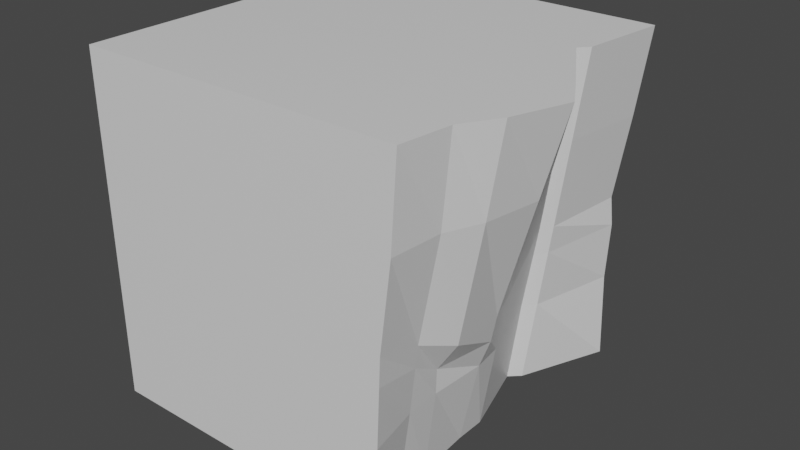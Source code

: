 # Source: V6.Ground.Top.Mid01.blend  (saved by Blender 2.82.7; exported with 4.5.12 LTS)
import bpy
from mathutils import Matrix  # noqa: F401  (used for matrix-valued properties, if any)

bpy.ops.wm.read_factory_settings(use_empty=True)
scene = bpy.context.scene
scene.name = 'Scene'

# ---- collections
col_collection = bpy.data.collections.new('Collection'); scene.collection.children.link(col_collection)

# ---- materials (node trees are filled in below, after node groups)
mat_material = bpy.data.materials.new('Material')
mat_material.alpha_threshold = 0.0
mat_material.line_color = (0.0, 0.0, 0.0, 1.0)

# ---- material node trees
mat_material.use_nodes = True; mat_material.node_tree.nodes.clear()
_N = mat_material.node_tree.nodes; _L = mat_material.node_tree.links
n0 = _N.new('ShaderNodeOutputMaterial'); n0.name = 'Material Output'; n0.location = (300, 300)
n1 = _N.new('ShaderNodeBsdfPrincipled'); n1.name = 'Principled BSDF'; n1.location = (10, 300)
n1.distribution = 'GGX'
n1.subsurface_method = 'BURLEY'
n1.inputs[2].default_value = 0.4
n1.inputs[3].default_value = 1.45
n1.inputs[27].default_value = (0.0, 0.0, 0.0, 1.0)
n1.inputs[28].default_value = 1.0
_L.new(n1.outputs[0], n0.inputs[0])
n0.is_active_output = True

# ---- world
world_world = bpy.data.worlds.new('World'); scene.world = world_world
world_world.use_nodes = True; world_world.node_tree.nodes.clear()
_N = world_world.node_tree.nodes; _L = world_world.node_tree.links
n0 = _N.new('ShaderNodeOutputWorld'); n0.name = 'World Output'; n0.location = (300, 300)
n1 = _N.new('ShaderNodeBackground'); n1.name = 'Background'; n1.location = (10, 300)
n1.inputs[0].default_value = (0.05088, 0.05088, 0.05088, 1.0)
_L.new(n1.outputs[0], n0.inputs[0])
n0.is_active_output = True
world_world.color = (0.05088, 0.05088, 0.05088)
world_world.use_sun_shadow = False
world_world.sun_shadow_jitter_overblur = 0.0

# ---- meshes
me_cube = bpy.data.meshes.new('Cube')
me_cube.from_pydata([(0.915, 1.0, 1.0), (0.7854, 1.0, -1.0), (0.9072, -1.0, 1.0), (0.7854, -1.0, -1.0), (-1.0, 1.0, 1.0), (-1.0, 1.0, -1.0), (-1.0, -1.0, 1.0), (-1.0, -1.0, -1.0), (-1.0, 0.0, -1.0), (1.073, 0.0, 1.0), (-1.0, 0.0, 1.0), (0.6439, 0.0, -1.0), (0.0, 1.0, -1.0), (0.0, -1.0, 1.0), (0.0, -1.0, -1.0), (0.0, 1.0, 1.0), (0.0, 0.0, -1.0), (0.0, 0.0, 1.0), (-1.0, 0.5, 1.0), (0.5749, 0.5, -1.0), (-1.0, 0.5, -1.0), (0.8535, 0.5, 1.0), (0.0, 0.5, 1.0), (0.0, 0.5, -1.0), (-1.0, -0.5, -1.0), (1.065, -0.5, 1.0), (-1.0, -0.5, 1.0), (0.6652, -0.5, -1.0), (0.0, -0.5, -1.0), (0.0, -0.5, 1.0), (0.5, -1.0, -1.0), (0.5, 1.0, 1.0), (0.5, 0.0, 1.0), (0.5, 1.0, -1.0), (0.5, -1.0, 1.0), (0.5, 0.0, -1.0), (0.5, 0.5, 1.0), (0.5, 0.5, -1.0), (0.5, -0.5, 1.0), (0.5, -0.5, -1.0), (-0.5, 1.0, -1.0), (-0.5, -1.0, 1.0), (-0.5, 0.0, -1.0), (-0.5, -1.0, -1.0), (-0.5, 1.0, 1.0), (-0.5, 0.0, 1.0), (-0.5, 0.5, -1.0), (-0.5, 0.5, 1.0), (-0.5, -0.5, -1.0), (-0.5, -0.5, 1.0), (0.7652, 1.0, 0.0), (-1.0, -1.0, 0.0), (0.8117, -1.0, 0.0), (-1.0, 1.0, 0.0), (0.7801, 0.0, -0.1756), (-1.0, 0.0, 0.0), (0.0, 1.0, 0.0), (0.0, -1.0, 0.0), (0.7142, 0.5, 0.0), (-1.0, 0.5, 0.0), (-1.0, -0.5, 0.0), (0.8529, -0.5, -0.1756), (0.5, -1.0, 0.0), (0.5, 1.0, 0.0), (-0.5, 1.0, 0.0), (-0.5, -1.0, 0.0), (-1.0, -1.0, 0.5), (0.8453, 1.0, 0.5), (0.8745, -1.0, 0.5), (-1.0, 1.0, 0.5), (0.9665, 0.0, 0.5), (-1.0, 0.0, 0.5), (0.0, 1.0, 0.5), (0.0, -1.0, 0.5), (0.7838, 0.5, 0.5), (-1.0, 0.5, 0.5), (-1.0, -0.5, 0.5), (0.9809, -0.5, 0.5), (0.5, -1.0, 0.5), (0.5, 1.0, 0.5), (-0.5, 1.0, 0.5), (-0.5, -1.0, 0.5), (0.767, 1.0, -0.5), (0.7911, -1.0, -0.5), (-1.0, 1.0, -0.5), (0.7251, 0.0, -0.5), (-1.0, 0.0, -0.5), (0.0, 1.0, -0.5), (0.0, -1.0, -0.5), (0.6446, 0.5, -0.5), (-1.0, 0.5, -0.5), (-1.0, -0.5, -0.5), (0.7288, -0.5, -0.5), (0.5, -1.0, -0.5), (0.5, 1.0, -0.5), (-0.5, 1.0, -0.5), (-0.5, -1.0, -0.5), (-1.0, -1.0, -0.5), (-1.0, 0.4413, -1.0), (0.8032, 0.4413, 1.0), (0.0, 0.4413, 1.0), (0.0, 0.4413, -1.0), (-1.0, 0.4413, 1.0), (0.5134, 0.4413, -1.0), (0.5, 0.4413, 1.0), (0.5, 0.4413, -1.0), (-0.5, 0.4413, -1.0), (-0.5, 0.4413, 1.0), (-1.0, 0.4413, 0.0), (0.6634, 0.4413, -0.0206), (-1.0, 0.4413, 0.5), (0.7398, 0.4413, 0.5), (0.583, 0.4413, -0.5), (-1.0, 0.4413, -0.5), (-1.0, -0.177, 1.0), (0.6439, -0.177, -1.0), (-1.0, -0.177, -1.0), (1.178, -0.177, 1.0), (0.0, -0.177, -1.0), (0.0, -0.177, 1.0), (0.5, -0.177, -1.0), (0.5, -0.177, 1.0), (-0.5, -0.177, 1.0), (-0.5, -0.177, -1.0), (0.8423, -0.177, -0.1756), (-1.0, -0.177, 0.0), (1.035, -0.177, 0.5), (-1.0, -0.177, 0.5), (-1.0, -0.177, -0.5), (0.7484, -0.177, -0.5), (-1.0, -0.7014, -0.5), (0.7335, -0.7014, -0.5), (0.8956, -0.7014, 0.5), (-1.0, -0.7014, 0.5), (0.7788, -0.7014, -0.1048), (-1.0, -0.7014, 0.0), (-0.5, -0.7014, 1.0), (-0.5, -0.7014, -1.0), (0.5, -0.7014, -1.0), (0.5, -0.7014, 1.0), (0.6638, -0.7014, -1.0), (-1.0, -0.7014, 1.0), (0.0, -0.7014, 1.0), (0.0, -0.7014, -1.0), (0.9438, -0.7014, 1.0), (-1.0, -0.7014, -1.0), (-1.0, -1.0, -0.1626), (0.7833, 1.0, -0.1626), (0.805, -1.0, -0.1626), (-1.0, 1.0, -0.1626), (0.7622, 0.0, -0.2811), (-1.0, 0.0, -0.1626), (0.0, 1.0, -0.1626), (0.0, -1.0, -0.1626), (0.6916, 0.5, -0.1626), (-1.0, 0.5, -0.1626), (-1.0, -0.5, -0.1626), (0.7332, -0.5, -0.3563), (0.5, -1.0, -0.1626), (0.5, 1.0, -0.1626), (-0.5, 1.0, -0.1626), (-0.5, -1.0, -0.1626), (0.6373, 0.4413, -0.1765), (-1.0, 0.4413, -0.1626), (-1.0, -0.177, -0.1626), (0.8118, -0.177, -0.3325), (-1.0, -0.7014, -0.1626), (0.764, -0.7014, -0.2333)], [], [(136, 141, 6, 41), (81, 41, 6, 66), (75, 18, 4, 69), (138, 140, 3, 30), (132, 144, 2, 68), (79, 31, 0, 67), (111, 99, 9, 70), (105, 103, 11, 35), (127, 114, 10, 71), (107, 102, 10, 45), (104, 100, 17, 32), (106, 101, 16, 42), (80, 44, 15, 72), (137, 143, 14, 43), (78, 34, 13, 73), (139, 142, 13, 34), (40, 12, 23, 46), (31, 15, 22, 36), (44, 4, 18, 47), (33, 1, 19, 37), (67, 0, 21, 74), (110, 102, 18, 75), (121, 119, 29, 38), (123, 118, 28, 48), (133, 141, 26, 76), (126, 117, 25, 77), (120, 115, 27, 39), (122, 114, 26, 49), (118, 120, 39, 28), (117, 121, 38, 25), (12, 33, 37, 23), (0, 31, 36, 21), (144, 139, 34, 2), (68, 2, 34, 78), (99, 104, 32, 9), (101, 105, 35, 16), (72, 15, 31, 79), (143, 138, 30, 14), (119, 122, 49, 29), (116, 123, 48, 24), (15, 44, 47, 22), (5, 40, 46, 20), (145, 137, 43, 7), (69, 4, 44, 80), (98, 106, 42, 8), (100, 107, 45, 17), (73, 13, 41, 81), (142, 136, 41, 13), (7, 97, 130, 145), (153, 57, 65, 161), (149, 53, 64, 160), (152, 56, 63, 159), (148, 52, 62, 158), (165, 124, 61, 157), (166, 135, 60, 156), (163, 108, 59, 155), (147, 50, 58, 154), (158, 62, 57, 153), (160, 64, 56, 152), (164, 125, 55, 151), (162, 109, 54, 150), (159, 63, 50, 147), (167, 134, 52, 148), (155, 59, 53, 149), (57, 73, 81, 65), (53, 69, 80, 64), (56, 72, 79, 63), (52, 68, 78, 62), (124, 126, 77, 61), (135, 133, 76, 60), (108, 110, 75, 59), (50, 67, 74, 58), (62, 78, 73, 57), (64, 80, 72, 56), (125, 127, 71, 55), (109, 111, 70, 54), (63, 79, 67, 50), (134, 132, 68, 52), (59, 75, 69, 53), (65, 81, 66, 51), (43, 96, 97, 7), (20, 90, 84, 5), (140, 131, 83, 3), (33, 94, 82, 1), (103, 112, 85, 11), (116, 128, 86, 8), (40, 95, 87, 12), (30, 93, 88, 14), (1, 82, 89, 19), (98, 113, 90, 20), (145, 130, 91, 24), (115, 129, 92, 27), (3, 83, 93, 30), (12, 87, 94, 33), (5, 84, 95, 40), (14, 88, 96, 43), (8, 86, 113, 98), (19, 89, 112, 103), (58, 74, 111, 109), (55, 71, 110, 108), (161, 65, 51, 146), (154, 58, 109, 162), (22, 47, 107, 100), (20, 46, 106, 98), (23, 37, 105, 101), (21, 36, 104, 99), (71, 10, 102, 110), (46, 23, 101, 106), (36, 22, 100, 104), (47, 18, 102, 107), (37, 19, 103, 105), (74, 21, 99, 111), (11, 85, 129, 115), (24, 91, 128, 116), (60, 76, 127, 125), (54, 70, 126, 124), (151, 55, 108, 163), (156, 60, 125, 164), (8, 42, 123, 116), (17, 45, 122, 119), (9, 32, 121, 117), (16, 35, 120, 118), (45, 10, 114, 122), (35, 11, 115, 120), (70, 9, 117, 126), (42, 16, 118, 123), (32, 17, 119, 121), (76, 26, 114, 127), (49, 26, 141, 136), (39, 27, 140, 138), (77, 25, 144, 132), (48, 28, 143, 137), (38, 29, 142, 139), (66, 6, 141, 133), (25, 38, 139, 144), (28, 39, 138, 143), (24, 48, 137, 145), (29, 49, 136, 142), (146, 51, 135, 166), (157, 61, 134, 167), (51, 66, 133, 135), (61, 77, 132, 134), (27, 92, 131, 140), (150, 54, 124, 165), (85, 150, 165, 129), (92, 157, 167, 131), (97, 146, 166, 130), (91, 156, 164, 128), (86, 151, 163, 113), (89, 154, 162, 112), (96, 161, 146, 97), (90, 155, 149, 84), (131, 167, 148, 83), (94, 159, 147, 82), (112, 162, 150, 85), (128, 164, 151, 86), (95, 160, 152, 87), (93, 158, 153, 88), (82, 147, 154, 89), (113, 163, 155, 90), (130, 166, 156, 91), (129, 165, 157, 92), (83, 148, 158, 93), (87, 152, 159, 94), (84, 149, 160, 95), (88, 153, 161, 96)])
_uv = me_cube.uv_layers.new(name='UVMap')
_uv.uv.foreach_set('vector', [0.5796, 0.6268, 0.6619, 0.6274, 0.6616, 0.6765, 0.5793, 0.676, 0.7427, 0.08821, 0.6604, 0.08869, 0.6599, 0.006345, 0.7422, 0.005862, 0.2488, 0.9182, 0.3312, 0.9182, 0.3312, 1.001, 0.2488, 1.001, 0.7542, 0.6819, 0.7272, 0.6819, 0.7072, 0.6327, 0.7542, 0.6327, 0.05797, 0.2571, 0.05218, 0.3396, 0.003298, 0.3358, 0.008711, 0.2541, 0.4382, 0.7531, 0.3559, 0.7531, 0.3559, 0.6848, 0.4382, 0.6963, 0.2612, 0.255, 0.2633, 0.3381, 0.1792, 0.3468, 0.1792, 0.2626, 0.7542, 0.8701, 0.752, 0.8701, 0.7305, 0.7974, 0.7542, 0.7974, 0.2488, 0.8068, 0.3312, 0.8068, 0.3312, 0.8359, 0.2488, 0.8359, 0.5808, 0.4386, 0.6632, 0.4391, 0.6627, 0.5118, 0.5804, 0.5113, 0.4161, 0.4375, 0.4985, 0.438, 0.498, 0.5107, 0.4157, 0.5102, 0.9189, 0.8701, 0.8365, 0.8701, 0.8365, 0.7974, 0.9189, 0.7974, 0.4382, 0.9178, 0.3559, 0.9178, 0.3559, 0.8355, 0.4382, 0.8355, 0.9189, 0.6819, 0.8365, 0.6819, 0.8365, 0.6327, 0.9189, 0.6327, 0.7437, 0.2529, 0.6613, 0.2534, 0.6609, 0.171, 0.7432, 0.1706, 0.4149, 0.6257, 0.4972, 0.6263, 0.4969, 0.6754, 0.4146, 0.6749, 0.9189, 0.9621, 0.8365, 0.9621, 0.8365, 0.8798, 0.9189, 0.8798, 0.4168, 0.3455, 0.4991, 0.346, 0.4986, 0.4284, 0.4162, 0.4278, 0.5815, 0.3466, 0.6638, 0.3471, 0.6633, 0.4295, 0.5809, 0.4289, 0.7542, 0.9621, 0.7072, 0.9621, 0.7418, 0.8798, 0.7542, 0.8798, 0.3564, 0.2553, 0.3586, 0.3381, 0.2759, 0.3389, 0.2733, 0.2557, 0.2488, 0.9086, 0.3312, 0.9086, 0.3312, 0.9182, 0.2488, 0.9182, 0.4155, 0.5393, 0.4978, 0.5399, 0.4975, 0.5931, 0.4151, 0.5925, 0.9189, 0.7683, 0.8365, 0.7683, 0.8365, 0.7151, 0.9189, 0.7151, 0.2488, 0.7204, 0.3312, 0.7204, 0.3312, 0.7535, 0.2488, 0.7535, 0.1479, 0.265, 0.1458, 0.3506, 0.09032, 0.3444, 0.09396, 0.2611, 0.7542, 0.7683, 0.7305, 0.7683, 0.727, 0.7151, 0.7542, 0.7151, 0.5802, 0.5404, 0.6625, 0.541, 0.6622, 0.5942, 0.5798, 0.5936, 0.8365, 0.7683, 0.7542, 0.7683, 0.7542, 0.7151, 0.8365, 0.7151, 0.3039, 0.5386, 0.4155, 0.5393, 0.4151, 0.5925, 0.3221, 0.5919, 0.8365, 0.9621, 0.7542, 0.9621, 0.7542, 0.8798, 0.8365, 0.8798, 0.3484, 0.345, 0.4168, 0.3455, 0.4162, 0.4278, 0.358, 0.4274, 0.3418, 0.6252, 0.4149, 0.6257, 0.4146, 0.6749, 0.3475, 0.6744, 0.7441, 0.3146, 0.6617, 0.3205, 0.6613, 0.2534, 0.7437, 0.2529, 0.3662, 0.4372, 0.4161, 0.4375, 0.4157, 0.5102, 0.3213, 0.5096, 0.8365, 0.8701, 0.7542, 0.8701, 0.7542, 0.7974, 0.8365, 0.7974, 0.4382, 0.8355, 0.3559, 0.8355, 0.3559, 0.7531, 0.4382, 0.7531, 0.8365, 0.6819, 0.7542, 0.6819, 0.7542, 0.6327, 0.8365, 0.6327, 0.4978, 0.5399, 0.5802, 0.5404, 0.5798, 0.5936, 0.4975, 0.5931, 1.001, 0.7683, 0.9189, 0.7683, 0.9189, 0.7151, 1.001, 0.7151, 0.4991, 0.346, 0.5815, 0.3466, 0.5809, 0.4289, 0.4986, 0.4284, 1.001, 0.9621, 0.9189, 0.9621, 0.9189, 0.8798, 1.001, 0.8798, 1.001, 0.6819, 0.9189, 0.6819, 0.9189, 0.6327, 1.001, 0.6327, 0.4382, 1.0, 0.3559, 1.0, 0.3559, 0.9178, 0.4382, 0.9178, 1.001, 0.8701, 0.9189, 0.8701, 0.9189, 0.7974, 1.001, 0.7974, 0.4985, 0.438, 0.5808, 0.4386, 0.5804, 0.5113, 0.498, 0.5107, 0.7432, 0.1706, 0.6609, 0.171, 0.6604, 0.08869, 0.7427, 0.08821, 0.4972, 0.6263, 0.5796, 0.6268, 0.5793, 0.676, 0.4969, 0.6754, 0.001748, 0.6712, 0.0841, 0.6712, 0.0841, 0.7204, 0.001748, 0.7204, 0.8523, 0.1699, 0.8256, 0.1701, 0.8251, 0.08773, 0.8519, 0.08757, 0.5474, 1.0, 0.5206, 1.0, 0.5206, 0.9178, 0.5474, 0.9178, 0.5474, 0.8355, 0.5206, 0.8355, 0.5206, 0.7531, 0.5474, 0.7531, 0.8531, 0.3025, 0.8263, 0.3038, 0.826, 0.2524, 0.8528, 0.2523, 0.1504, 0.1222, 0.1505, 0.1487, 0.09782, 0.1486, 0.09654, 0.1137, 0.1397, 0.7204, 0.1664, 0.7204, 0.1664, 0.7535, 0.1397, 0.7535, 0.1397, 0.9086, 0.1664, 0.9086, 0.1664, 0.9182, 0.1397, 0.9182, 0.3553, 0.1455, 0.3547, 0.1723, 0.2717, 0.1718, 0.2714, 0.1445, 0.8528, 0.2523, 0.826, 0.2524, 0.8256, 0.1701, 0.8523, 0.1699, 0.5474, 0.9178, 0.5206, 0.9178, 0.5206, 0.8355, 0.5474, 0.8355, 0.1397, 0.8068, 0.1664, 0.8068, 0.1664, 0.8359, 0.1397, 0.8359, 0.2585, 0.1411, 0.2591, 0.1674, 0.1816, 0.1465, 0.1813, 0.1287, 0.5474, 0.7531, 0.5206, 0.7531, 0.5206, 0.7095, 0.5474, 0.7065, 0.06322, 0.1345, 0.06187, 0.1559, 0.01224, 0.1717, 0.01307, 0.1449, 0.1397, 0.9182, 0.1664, 0.9182, 0.1664, 1.001, 0.1397, 1.001, 0.8256, 0.1701, 0.7432, 0.1706, 0.7427, 0.08821, 0.8251, 0.08773, 0.5206, 1.0, 0.4382, 1.0, 0.4382, 0.9178, 0.5206, 0.9178, 0.5206, 0.8355, 0.4382, 0.8355, 0.4382, 0.7531, 0.5206, 0.7531, 0.8263, 0.3038, 0.7441, 0.3146, 0.7437, 0.2529, 0.826, 0.2524, 0.1505, 0.1487, 0.1479, 0.265, 0.09396, 0.2611, 0.09782, 0.1486, 0.1664, 0.7204, 0.2488, 0.7204, 0.2488, 0.7535, 0.1664, 0.7535, 0.1664, 0.9086, 0.2488, 0.9086, 0.2488, 0.9182, 0.1664, 0.9182, 0.3547, 0.1723, 0.3564, 0.2553, 0.2733, 0.2557, 0.2717, 0.1718, 0.826, 0.2524, 0.7437, 0.2529, 0.7432, 0.1706, 0.8256, 0.1701, 0.5206, 0.9178, 0.4382, 0.9178, 0.4382, 0.8355, 0.5206, 0.8355, 0.1664, 0.8068, 0.2488, 0.8068, 0.2488, 0.8359, 0.1664, 0.8359, 0.2591, 0.1674, 0.2612, 0.255, 0.1792, 0.2626, 0.1816, 0.1465, 0.5206, 0.7531, 0.4382, 0.7531, 0.4382, 0.6963, 0.5206, 0.7095, 0.06187, 0.1559, 0.05797, 0.2571, 0.008711, 0.2541, 0.01224, 0.1717, 0.1664, 0.9182, 0.2488, 0.9182, 0.2488, 1.001, 0.1664, 1.001, 0.8251, 0.08773, 0.7427, 0.08821, 0.7422, 0.005862, 0.8246, 0.00538, 0.9898, 0.08676, 0.9074, 0.08725, 0.9069, 0.004898, 0.9893, 0.004416, 0.001748, 0.9182, 0.0841, 0.9182, 0.0841, 1.001, 0.001748, 1.001, 0.06595, 0.007041, 0.06397, 0.0898, 0.01411, 0.08988, 0.0135, 0.008387, 0.6853, 0.7531, 0.6029, 0.7531, 0.6029, 0.7092, 0.6853, 0.7061, 0.2561, 0.003994, 0.2571, 0.08692, 0.1806, 0.09175, 0.1806, 0.007906, 0.001748, 0.8068, 0.0841, 0.8068, 0.0841, 0.8359, 0.001748, 0.8359, 0.6853, 0.9178, 0.6029, 0.9178, 0.6029, 0.8355, 0.6853, 0.8355, 0.9907, 0.2515, 0.9084, 0.2519, 0.9079, 0.1696, 0.9903, 0.1691, 0.3586, 0.00851, 0.3556, 0.09021, 0.2711, 0.08819, 0.27, 0.005214, 0.001748, 0.9086, 0.0841, 0.9086, 0.0841, 0.9182, 0.001748, 0.9182, 0.001748, 0.7204, 0.0841, 0.7204, 0.0841, 0.7535, 0.001748, 0.7535, 0.1516, 0.00785, 0.1508, 0.09245, 0.09715, 0.09038, 0.09885, 0.007784, 0.991, 0.2985, 0.9087, 0.2999, 0.9084, 0.2519, 0.9907, 0.2515, 0.6853, 0.8355, 0.6029, 0.8355, 0.6029, 0.7531, 0.6853, 0.7531, 0.6853, 1.0, 0.6029, 1.0, 0.6029, 0.9178, 0.6853, 0.9178, 0.9903, 0.1691, 0.9079, 0.1696, 0.9074, 0.08725, 0.9898, 0.08676, 0.001748, 0.8359, 0.0841, 0.8359, 0.0841, 0.9086, 0.001748, 0.9086, 0.27, 0.005214, 0.2711, 0.08819, 0.2571, 0.08692, 0.2561, 0.003994, 0.2717, 0.1718, 0.2733, 0.2557, 0.2612, 0.255, 0.2591, 0.1674, 0.1664, 0.8359, 0.2488, 0.8359, 0.2488, 0.9086, 0.1664, 0.9086, 0.8519, 0.08757, 0.8251, 0.08773, 0.8246, 0.00538, 0.8514, 0.005223, 0.2714, 0.1445, 0.2717, 0.1718, 0.2591, 0.1674, 0.2585, 0.1411, 0.4986, 0.4284, 0.5809, 0.4289, 0.5808, 0.4386, 0.4985, 0.438, 1.001, 0.8798, 0.9189, 0.8798, 0.9189, 0.8701, 1.001, 0.8701, 0.8365, 0.8798, 0.7542, 0.8798, 0.7542, 0.8701, 0.8365, 0.8701, 0.358, 0.4274, 0.4162, 0.4278, 0.4161, 0.4375, 0.3662, 0.4372, 0.2488, 0.8359, 0.3312, 0.8359, 0.3312, 0.9086, 0.2488, 0.9086, 0.9189, 0.8798, 0.8365, 0.8798, 0.8365, 0.8701, 0.9189, 0.8701, 0.4162, 0.4278, 0.4986, 0.4284, 0.4985, 0.438, 0.4161, 0.4375, 0.5809, 0.4289, 0.6633, 0.4295, 0.6632, 0.4391, 0.5808, 0.4386, 0.7542, 0.8798, 0.7418, 0.8798, 0.752, 0.8701, 0.7542, 0.8701, 0.2733, 0.2557, 0.2759, 0.3389, 0.2633, 0.3381, 0.2612, 0.255, 0.1806, 0.007906, 0.1806, 0.09175, 0.1508, 0.09245, 0.1516, 0.00785, 0.001748, 0.7535, 0.0841, 0.7535, 0.0841, 0.8068, 0.001748, 0.8068, 0.1664, 0.7535, 0.2488, 0.7535, 0.2488, 0.8068, 0.1664, 0.8068, 0.1816, 0.1465, 0.1792, 0.2626, 0.1479, 0.265, 0.1505, 0.1487, 0.1397, 0.8359, 0.1664, 0.8359, 0.1664, 0.9086, 0.1397, 0.9086, 0.1397, 0.7535, 0.1664, 0.7535, 0.1664, 0.8068, 0.1397, 0.8068, 1.001, 0.7974, 0.9189, 0.7974, 0.9189, 0.7683, 1.001, 0.7683, 0.498, 0.5107, 0.5804, 0.5113, 0.5802, 0.5404, 0.4978, 0.5399, 0.3213, 0.5096, 0.4157, 0.5102, 0.4155, 0.5393, 0.3039, 0.5386, 0.8365, 0.7974, 0.7542, 0.7974, 0.7542, 0.7683, 0.8365, 0.7683, 0.5804, 0.5113, 0.6627, 0.5118, 0.6625, 0.541, 0.5802, 0.5404, 0.7542, 0.7974, 0.7305, 0.7974, 0.7305, 0.7683, 0.7542, 0.7683, 0.1792, 0.2626, 0.1792, 0.3468, 0.1458, 0.3506, 0.1479, 0.265, 0.9189, 0.7974, 0.8365, 0.7974, 0.8365, 0.7683, 0.9189, 0.7683, 0.4157, 0.5102, 0.498, 0.5107, 0.4978, 0.5399, 0.4155, 0.5393, 0.2488, 0.7535, 0.3312, 0.7535, 0.3312, 0.8068, 0.2488, 0.8068, 0.5798, 0.5936, 0.6622, 0.5942, 0.6619, 0.6274, 0.5796, 0.6268, 0.7542, 0.7151, 0.727, 0.7151, 0.7272, 0.6819, 0.7542, 0.6819, 0.09396, 0.2611, 0.09032, 0.3444, 0.05218, 0.3396, 0.05797, 0.2571, 0.9189, 0.7151, 0.8365, 0.7151, 0.8365, 0.6819, 0.9189, 0.6819, 0.4151, 0.5925, 0.4975, 0.5931, 0.4972, 0.6263, 0.4149, 0.6257, 0.2488, 0.6712, 0.3312, 0.6712, 0.3312, 0.7204, 0.2488, 0.7204, 0.3221, 0.5919, 0.4151, 0.5925, 0.4149, 0.6257, 0.3418, 0.6252, 0.8365, 0.7151, 0.7542, 0.7151, 0.7542, 0.6819, 0.8365, 0.6819, 1.001, 0.7151, 0.9189, 0.7151, 0.9189, 0.6819, 1.001, 0.6819, 0.4975, 0.5931, 0.5798, 0.5936, 0.5796, 0.6268, 0.4972, 0.6263, 0.1397, 0.6712, 0.1664, 0.6712, 0.1664, 0.7204, 0.1397, 0.7204, 0.09654, 0.1137, 0.09782, 0.1486, 0.06187, 0.1559, 0.06322, 0.1345, 0.1664, 0.6712, 0.2488, 0.6712, 0.2488, 0.7204, 0.1664, 0.7204, 0.09782, 0.1486, 0.09396, 0.2611, 0.05797, 0.2571, 0.06187, 0.1559, 0.09885, 0.007784, 0.09715, 0.09038, 0.06397, 0.0898, 0.06595, 0.007041, 0.1813, 0.1287, 0.1816, 0.1465, 0.1505, 0.1487, 0.1504, 0.1222, 0.1806, 0.09175, 0.1813, 0.1287, 0.1504, 0.1222, 0.1508, 0.09245, 0.09715, 0.09038, 0.09654, 0.1137, 0.06322, 0.1345, 0.06397, 0.0898, 0.0841, 0.6712, 0.1397, 0.6712, 0.1397, 0.7204, 0.0841, 0.7204, 0.0841, 0.7535, 0.1397, 0.7535, 0.1397, 0.8068, 0.0841, 0.8068, 0.0841, 0.8359, 0.1397, 0.8359, 0.1397, 0.9086, 0.0841, 0.9086, 0.2711, 0.08819, 0.2714, 0.1445, 0.2585, 0.1411, 0.2571, 0.08692, 0.9074, 0.08725, 0.8519, 0.08757, 0.8514, 0.005223, 0.9069, 0.004898, 0.0841, 0.9182, 0.1397, 0.9182, 0.1397, 1.001, 0.0841, 1.001, 0.06397, 0.0898, 0.06322, 0.1345, 0.01307, 0.1449, 0.01411, 0.08988, 0.6029, 0.7531, 0.5474, 0.7531, 0.5474, 0.7065, 0.6029, 0.7092, 0.2571, 0.08692, 0.2585, 0.1411, 0.1813, 0.1287, 0.1806, 0.09175, 0.0841, 0.8068, 0.1397, 0.8068, 0.1397, 0.8359, 0.0841, 0.8359, 0.6029, 0.9178, 0.5474, 0.9178, 0.5474, 0.8355, 0.6029, 0.8355, 0.9084, 0.2519, 0.8528, 0.2523, 0.8523, 0.1699, 0.9079, 0.1696, 0.3556, 0.09021, 0.3553, 0.1455, 0.2714, 0.1445, 0.2711, 0.08819, 0.0841, 0.9086, 0.1397, 0.9086, 0.1397, 0.9182, 0.0841, 0.9182, 0.0841, 0.7204, 0.1397, 0.7204, 0.1397, 0.7535, 0.0841, 0.7535, 0.1508, 0.09245, 0.1504, 0.1222, 0.09654, 0.1137, 0.09715, 0.09038, 0.9087, 0.2999, 0.8531, 0.3025, 0.8528, 0.2523, 0.9084, 0.2519, 0.6029, 0.8355, 0.5474, 0.8355, 0.5474, 0.7531, 0.6029, 0.7531, 0.6029, 1.0, 0.5474, 1.0, 0.5474, 0.9178, 0.6029, 0.9178, 0.9079, 0.1696, 0.8523, 0.1699, 0.8519, 0.08757, 0.9074, 0.08725])
me_cube.materials.append(mat_material)
me_cube.use_remesh_preserve_volume = False
me_cube.use_remesh_preserve_attributes = False
me_cube.use_mirror_vertex_groups = False
me_cube.update()

# ---- objects
ob_v6_ground_top_mid01 = bpy.data.objects.new('V6_Ground.Top.Mid01', me_cube)

# ---- transforms, parenting, visibility, modifiers, constraints
ob_v6_ground_top_mid01.location = (0.0, 0.0, 0.0)
ob_v6_ground_top_mid01.lock_rotations_4d = False
ob_v6_ground_top_mid01.empty_display_type = 'ARROWS'
ob_v6_ground_top_mid01.lineart.crease_threshold = 0.0

# ---- collection membership
col_collection.objects.link(ob_v6_ground_top_mid01)

# ---- scene / render settings (as saved in the file)
scene.frame_start = 1; scene.frame_end = 250; scene.frame_set(1)
scene.render.engine = 'CYCLES'
scene.cycles.use_denoising = False
scene.cycles.samples = 128
scene.cycles.sampling_pattern = 'TABULATED_SOBOL'
scene.cycles.use_adaptive_sampling = False
scene.cycles.use_light_tree = False
scene.view_settings.view_transform = 'Filmic'
bpy.context.view_layer.update()

# ---- added for rendering (the .blend has no active camera and no usable light): camera, sun
cam_auto = bpy.data.cameras.new('AutoCamera')
cam_auto.lens = 50.0
cam_auto.sensor_width = 36.0
cam_auto.clip_end = 1000.0
ob_auto_camera = bpy.data.objects.new('AutoCamera', cam_auto)
scene.collection.objects.link(ob_auto_camera)
ob_auto_camera.location = (3.39154, -3.96325, 2.64216)
ob_auto_camera.rotation_euler = (1.09748, -7.21219e-08, 0.694738)
scene.camera = ob_auto_camera
light_auto_sun = bpy.data.lights.new('AutoSun', 'SUN')
light_auto_sun.energy = 3.0
light_auto_sun.angle = 0.0523599
ob_auto_sun = bpy.data.objects.new('AutoSun', light_auto_sun)
scene.collection.objects.link(ob_auto_sun)
ob_auto_sun.rotation_euler = (0.872665, 0.174533, 0.523599)
bpy.context.view_layer.update()
